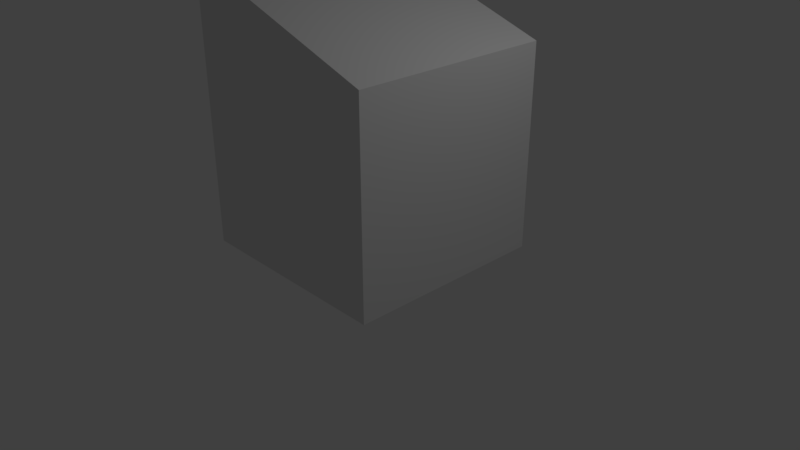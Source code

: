 # Source: mine.blend  (saved by Blender 2.79.0; exported with 4.5.12 LTS)
import bpy
from mathutils import Matrix  # noqa: F401  (used for matrix-valued properties, if any)

bpy.ops.wm.read_factory_settings(use_empty=True)
scene = bpy.context.scene
scene.name = 'Scene'

# ---- collections
col_collection_1 = bpy.data.collections.new('Collection 1'); scene.collection.children.link(col_collection_1)

# ---- materials (node trees are filled in below, after node groups)
mat_wood = bpy.data.materials.new('Wood')
mat_wood.alpha_threshold = 0.0
mat_wood.use_transparent_shadow = False
mat_wood.roughness = 0.5
mat_wood.line_color = (0.0, 0.0, 0.0, 1.0)
mat_stone = bpy.data.materials.new('Stone')
mat_stone.alpha_threshold = 0.0
mat_stone.use_transparent_shadow = False
mat_stone.roughness = 0.5

# ---- material node trees

# ---- world
world_world = bpy.data.worlds.new('World'); scene.world = world_world
world_world.color = (0.05088, 0.05088, 0.05088)
world_world.use_sun_shadow = False
world_world.sun_shadow_jitter_overblur = 0.0
world_world.cycles.sampling_method = 'MANUAL'

# ---- cameras
cam_camera = bpy.data.cameras.new('Camera')
cam_camera.clip_end = 100.0
cam_camera.lens = 35.0
cam_camera.sensor_width = 32.0
cam_camera.sensor_height = 18.0
cam_camera.ortho_scale = 7.314
cam_camera.dof.focus_distance = 0.0
cam_camera.dof.aperture_fstop = 128.0

# ---- lights
light_lamp = bpy.data.lights.new('Lamp', 'POINT')
light_lamp.transmission_factor = 0.0
light_lamp.cutoff_distance = 30.0
light_lamp.energy = 100.0
light_lamp.shadow_buffer_clip_start = 1.001
light_lamp.shadow_soft_size = 0.1
light_lamp.shadow_maximum_resolution = 0.006
light_lamp.use_absolute_resolution = True

# ---- meshes
me_cube_001 = bpy.data.meshes.new('Cube.001')
me_cube_001.from_pydata([(-78.71, -84.48, -67.11), (-78.71, -84.48, 100.0), (-78.71, 84.28, -67.11), (-78.71, 84.28, 100.0), (94.42, -84.48, -125.3), (94.42, -84.48, 100.0), (94.42, 84.28, -125.3), (94.42, 84.28, 100.0)], [], [(0, 1, 3, 2), (2, 3, 7, 6), (6, 7, 5, 4), (4, 5, 1, 0), (2, 6, 4, 0), (7, 3, 1, 5)])
me_cube_001.use_remesh_preserve_volume = False
me_cube_001.use_remesh_preserve_attributes = False
me_cube_001.use_mirror_vertex_groups = False
me_cube_001.update()
me_cube = bpy.data.meshes.new('Cube')
me_cube.from_pydata([(0.8795, 1.144, 0.8), (0.8795, -0.8559, 0.8), (-1.12, -0.8559, 0.8), (-1.12, 1.144, 0.8), (0.8795, 1.144, 2.8), (0.8795, -0.8559, 2.8), (-1.12, -0.8559, 2.8), (-1.12, 1.144, 2.8), (1.117, 1.381, 0.086), (1.117, -1.093, 0.086), (-1.358, 1.381, 0.086), (-1.358, -1.093, 0.086), (0.8795, 0.7355, 0.8), (0.8795, -0.4645, 0.8), (-1.12, -0.4645, 0.8), (-1.12, -0.06446, 0.8), (-1.12, 0.3355, 0.8), (-1.12, 0.7355, 0.8), (0.8795, 0.7355, 2.8), (0.8795, 0.3355, 2.8), (0.8795, -0.06446, 2.8), (0.8795, -0.4645, 2.8), (-1.12, -0.4645, 2.8), (-1.12, -0.06446, 2.8), (-1.12, 0.3355, 2.8), (-1.12, 0.7355, 2.8), (1.117, 0.8757, 0.086), (1.117, 0.3809, 0.086), (1.117, -0.1139, 0.086), (1.117, -0.6087, 0.086), (-1.358, -0.6087, 0.086), (-1.358, -0.1139, 0.086), (-1.358, 0.3809, 0.086), (-1.358, 0.8758, 0.086), (0.8795, 1.144, 1.166), (0.8795, 1.144, 1.566), (0.8795, 1.144, 1.966), (0.8795, 1.144, 2.366), (0.8795, -0.8559, 1.166), (0.8795, -0.8559, 1.566), (0.8795, -0.8559, 1.966), (0.8795, -0.8559, 2.366), (-1.12, -0.8559, 1.166), (-1.12, -0.8559, 1.566), (-1.12, -0.8559, 1.966), (-1.12, -0.8559, 2.366), (-1.12, 1.144, 1.166), (-1.12, 1.144, 1.566), (-1.12, 1.144, 1.966), (-1.12, 1.144, 2.366), (-1.12, -0.4645, 2.366), (-1.12, -0.4645, 1.966), (-1.12, -0.4645, 1.566), (-1.12, -0.4645, 1.166), (-1.12, -0.06446, 2.366), (-1.12, -0.06446, 1.966), (-1.12, -0.06446, 1.566), (-1.12, -0.06446, 1.166), (-1.12, 0.3355, 2.366), (-1.12, 0.3355, 1.966), (-1.12, 0.3355, 1.566), (-1.12, 0.3355, 1.166), (-1.12, 0.7355, 2.366), (-1.12, 0.7355, 1.966), (-1.12, 0.7355, 1.566), (-1.12, 0.7355, 1.166), (0.8795, 0.7355, 2.366), (0.8795, 0.7355, 1.966), (0.8795, 0.7355, 1.566), (0.8795, 0.7355, 1.166), (0.8795, 0.3355, 2.366), (0.8795, -0.06446, 2.366), (1.135, -0.8501, 2.701), (1.135, 1.15, 2.701), (0.8795, -0.4645, 2.366), (0.8795, -0.4645, 1.966), (0.8795, -0.4645, 1.566), (0.8795, -0.4645, 1.166), (-1.191, 1.215, 0.5863), (-1.251, 1.274, 0.4078), (-1.31, 1.334, 0.2293), (-1.31, -1.045, 0.2293), (-1.251, -0.9861, 0.4078), (-1.191, -0.9268, 0.5863), (1.069, -1.045, 0.2293), (1.01, -0.9861, 0.4078), (0.9505, -0.9268, 0.5863), (0.9505, 1.215, 0.5863), (1.01, 1.274, 0.4078), (1.069, 1.334, 0.2293), (0.9505, 0.7775, 0.5863), (1.01, 0.8126, 0.4078), (1.069, 0.8476, 0.2293), (-1.12, 0.7355, 3.433), (-1.12, 0.3355, 3.433), (-1.12, -0.06446, 3.433), (-1.12, -0.4645, 3.433), (-1.12, 1.144, 3.433), (-1.12, -0.8559, 3.433), (0.9505, -0.5076, 0.5863), (1.01, -0.5437, 0.4078), (1.069, -0.5798, 0.2293), (-1.191, -0.5076, 0.5863), (-1.251, -0.5437, 0.4078), (-1.31, -0.5798, 0.2293), (-1.191, -0.07926, 0.5863), (-1.251, -0.09162, 0.4078), (-1.31, -0.104, 0.2293), (-1.191, 0.3491, 0.5863), (-1.251, 0.3605, 0.4078), (-1.31, 0.3718, 0.2293), (-1.191, 0.7775, 0.5863), (-1.251, 0.8126, 0.4078), (-1.31, 0.8476, 0.2293), (0.9298, 1.35, 2.723), (1.185, 1.355, 2.624), (-1.07, 1.35, 3.356), (0.8977, -1.025, 2.716), (1.153, -1.019, 2.617), (-1.102, -1.025, 3.349), (-1.387, 0.7724, 3.327), (-1.387, 0.3724, 3.327), (-1.387, -0.02756, 3.327), (-1.387, -0.4276, 3.327), (-1.387, 1.181, 3.327), (-1.387, -0.819, 3.327), (-1.336, 1.387, 3.25), (-1.369, -0.988, 3.243)], [], [(113, 80, 10, 33), (89, 92, 26, 8), (74, 21, 5, 41), (41, 5, 6, 45), (62, 25, 7, 49), (34, 0, 3, 46), (29, 9, 11, 30), (84, 81, 11, 9), (80, 89, 8, 10), (101, 84, 9, 29), (8, 26, 33, 10), (26, 27, 32, 33), (27, 28, 31, 32), (28, 29, 30, 31), (45, 6, 22, 50), (50, 22, 23, 54), (54, 23, 24, 58), (58, 24, 25, 62), (37, 4, 18, 66), (66, 18, 19, 70), (70, 19, 20, 71), (71, 20, 21, 74), (81, 104, 30, 11), (104, 107, 31, 30), (107, 110, 32, 31), (110, 113, 33, 32), (0, 34, 69, 12), (34, 35, 68, 69), (35, 36, 67, 68), (36, 37, 66, 67), (16, 61, 65, 17), (61, 60, 64, 65), (60, 59, 63, 64), (59, 58, 62, 63), (15, 57, 61, 16), (57, 56, 60, 61), (56, 55, 59, 60), (55, 54, 58, 59), (14, 53, 57, 15), (53, 52, 56, 57), (52, 51, 55, 56), (51, 50, 54, 55), (2, 42, 53, 14), (42, 43, 52, 53), (43, 44, 51, 52), (44, 45, 50, 51), (4, 37, 49, 7), (37, 36, 48, 49), (36, 35, 47, 48), (35, 34, 46, 47), (17, 65, 46, 3), (65, 64, 47, 46), (64, 63, 48, 47), (63, 62, 49, 48), (1, 38, 42, 2), (38, 39, 43, 42), (39, 40, 44, 43), (40, 41, 45, 44), (13, 77, 38, 1), (77, 76, 39, 38), (76, 75, 40, 39), (75, 74, 41, 40), (16, 17, 111, 108), (108, 111, 112, 109), (109, 112, 113, 110), (15, 16, 108, 105), (105, 108, 109, 106), (106, 109, 110, 107), (14, 15, 105, 102), (102, 105, 106, 103), (103, 106, 107, 104), (2, 14, 102, 83), (83, 102, 103, 82), (82, 103, 104, 81), (4, 5, 72, 73), (97, 98, 5, 4), (6, 5, 98), (7, 97, 4), (23, 22, 96, 95), (7, 25, 93, 97), (25, 24, 94, 93), (22, 6, 98, 96), (24, 23, 95, 94), (13, 1, 86, 99), (99, 86, 85, 100), (100, 85, 84, 101), (3, 0, 87, 78), (78, 87, 88, 79), (79, 88, 89, 80), (1, 2, 83, 86), (86, 83, 82, 85), (85, 82, 81, 84), (0, 12, 90, 87), (87, 90, 91, 88), (88, 91, 92, 89), (17, 3, 78, 111), (111, 78, 79, 112), (112, 79, 80, 113), (4, 97, 116, 114), (4, 73, 115, 114), (98, 5, 117, 119), (72, 5, 117, 118), (97, 93, 120, 124), (95, 96, 123, 122), (93, 94, 121, 120), (98, 119, 127, 125), (96, 98, 125, 123), (116, 97, 124, 126), (94, 95, 122, 121)])
me_cube.polygons.foreach_set('material_index', [1, 1, 1, 1, 1, 1, 1, 1, 1, 1, 1, 1, 1, 1, 1, 1, 1, 1, 1, 1, 1, 1, 1, 1, 1, 1, 1, 1, 1, 1, 1, 1, 1, 1, 1, 1, 1, 1, 1, 1, 1, 1, 1, 1, 1, 1, 1, 1, 1, 1, 1, 1, 1, 1, 1, 1, 1, 1, 1, 1, 1, 1, 1, 1, 1, 1, 1, 1, 1, 1, 1, 1, 1, 1, 0, 0, 1, 1, 1, 1, 1, 1, 1, 1, 1, 1, 1, 1, 1, 1, 1, 1, 1, 1, 1, 1, 1, 1, 0, 0, 0, 0, 0, 0, 0, 0, 0, 0, 0])
me_cube.materials.append(mat_wood)
me_cube.materials.append(mat_stone)
me_cube.use_remesh_preserve_volume = False
me_cube.use_remesh_preserve_attributes = False
me_cube.use_mirror_vertex_groups = False
me_cube.update()

# ---- objects
ob_ucx_mine = bpy.data.objects.new('UCX_Mine', me_cube_001)
ob_mine = bpy.data.objects.new('Mine', me_cube)
ob_lamp = bpy.data.objects.new('Lamp', light_lamp)
ob_camera = bpy.data.objects.new('Camera', cam_camera)

# ---- transforms, parenting, visibility, modifiers, constraints
ob_ucx_mine.location = (0.03367, 0.1288, 1.675)
ob_ucx_mine.scale = (-0.01605, -0.01605, -0.01605)
ob_ucx_mine.lineart.crease_threshold = 0.0
ob_mine.location = (0.0, 0.0, 0.0)
ob_mine.lock_rotations_4d = False
ob_mine.empty_display_type = 'ARROWS'
ob_mine.lineart.crease_threshold = 0.0
ob_lamp.location = (4.076, 1.005, 5.904)
ob_lamp.rotation_euler = (0.6503, 0.05522, 1.866)
ob_lamp.lock_rotations_4d = False
ob_lamp.empty_display_type = 'ARROWS'
ob_lamp.color = (0.0, 0.0, 0.0, 0.0)
ob_lamp.lineart.crease_threshold = 0.0
ob_camera.location = (7.481, -6.508, 5.344)
ob_camera.rotation_euler = (1.109, 0.0, 0.8149)
ob_camera.lock_rotations_4d = False
ob_camera.empty_display_type = 'ARROWS'
ob_camera.color = (0.0, 0.0, 0.0, 0.0)
ob_camera.display_type = 'WIRE'
ob_camera.lineart.crease_threshold = 0.0

# ---- collection membership
col_collection_1.objects.link(ob_ucx_mine)
col_collection_1.objects.link(ob_mine)
col_collection_1.objects.link(ob_lamp)
col_collection_1.objects.link(ob_camera)

# ---- scene / render settings (as saved in the file)
scene.camera = ob_camera
scene.frame_start = 1; scene.frame_end = 250; scene.frame_set(1)
scene.render.engine = 'BLENDER_EEVEE_NEXT'
scene.render.resolution_percentage = 50
scene.render.dither_intensity = 0.0
scene.cycles.use_denoising = False
scene.cycles.samples = 128
scene.cycles.sampling_pattern = 'TABULATED_SOBOL'
scene.cycles.use_adaptive_sampling = False
scene.cycles.use_light_tree = False
scene.cycles.blur_glossy = 0.0
scene.cycles.sample_clamp_indirect = 0.0
scene.view_settings.view_transform = 'Standard'
scene.unit_settings.scale_length = 0.01
bpy.context.view_layer.update()
